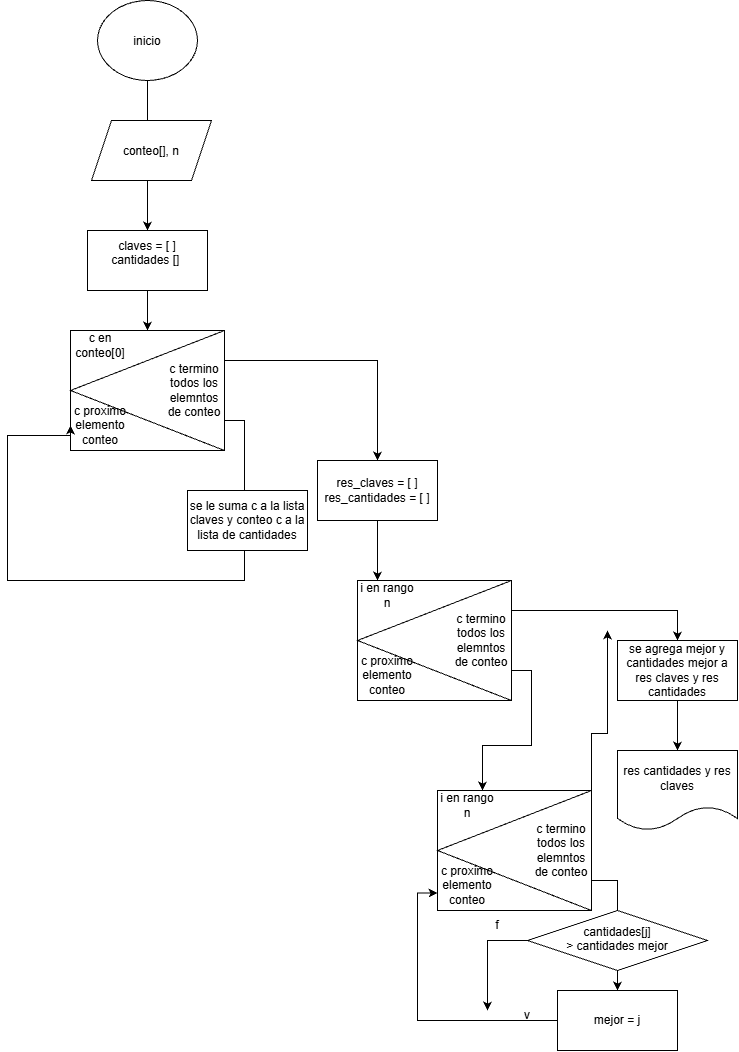

The diagram above was exported from draw.io. Its source (the exported page's mxGraphModel, read from the mxfile embedded in the PNG):
<mxGraphModel dx="1246" dy="1904" grid="1" gridSize="10" guides="1" tooltips="1" connect="1" arrows="1" fold="1" page="1" pageScale="1" pageWidth="827" pageHeight="1169" math="0" shadow="0">
  <root>
    <mxCell id="0" />
    <mxCell id="1" parent="0" />
    <mxCell id="AIc-MbcxqHqBlMw1oexy-3" edge="1" parent="1" source="AIc-MbcxqHqBlMw1oexy-1" style="edgeStyle=orthogonalEdgeStyle;rounded=0;orthogonalLoop=1;jettySize=auto;html=1;defaultLabelBackgroundColor=page;" target="AIc-MbcxqHqBlMw1oexy-2" value="">
      <mxGeometry relative="1" as="geometry" />
    </mxCell>
    <mxCell id="AIc-MbcxqHqBlMw1oexy-1" parent="1" style="ellipse;whiteSpace=wrap;html=1;shapeInside=1;" value="inicio&lt;div&gt;&lt;br&gt;&lt;/div&gt;" vertex="1">
      <mxGeometry height="80" width="100" x="360" y="-90" as="geometry" />
    </mxCell>
    <mxCell id="AIc-MbcxqHqBlMw1oexy-9" edge="1" parent="1" source="AIc-MbcxqHqBlMw1oexy-2" style="edgeStyle=orthogonalEdgeStyle;rounded=0;orthogonalLoop=1;jettySize=auto;html=1;entryX=0.5;entryY=0;entryDx=0;entryDy=0;defaultLabelBackgroundColor=page;" target="AIc-MbcxqHqBlMw1oexy-4">
      <mxGeometry relative="1" as="geometry" />
    </mxCell>
    <mxCell id="AIc-MbcxqHqBlMw1oexy-2" parent="1" style="whiteSpace=wrap;html=1;" value="claves = [ ]&lt;div&gt;cantidades []&amp;nbsp;&lt;/div&gt;&lt;div&gt;&lt;br&gt;&lt;/div&gt;" vertex="1">
      <mxGeometry height="60" width="120" x="350" y="140" as="geometry" />
    </mxCell>
    <mxCell id="AIc-MbcxqHqBlMw1oexy-4" parent="1" style="whiteSpace=wrap;html=1;" value="" vertex="1">
      <mxGeometry height="120" width="154" x="333" y="240" as="geometry" />
    </mxCell>
    <mxCell id="AIc-MbcxqHqBlMw1oexy-10" edge="1" parent="1" source="AIc-MbcxqHqBlMw1oexy-5" style="edgeStyle=orthogonalEdgeStyle;rounded=0;orthogonalLoop=1;jettySize=auto;html=1;exitX=0;exitY=0.25;exitDx=0;exitDy=0;defaultLabelBackgroundColor=page;entryX=0;entryY=0.5;entryDx=0;entryDy=0;" target="AIc-MbcxqHqBlMw1oexy-8">
      <mxGeometry relative="1" x="-0.2515" as="geometry">
        <Array as="points">
          <mxPoint x="507" y="330" />
          <mxPoint x="507" y="490" />
          <mxPoint x="270" y="490" />
          <mxPoint x="270" y="345" />
        </Array>
        <mxPoint x="270" y="410" as="targetPoint" />
      </mxGeometry>
    </mxCell>
    <mxCell id="AIc-MbcxqHqBlMw1oexy-13" edge="1" parent="1" source="AIc-MbcxqHqBlMw1oexy-5" style="edgeStyle=orthogonalEdgeStyle;rounded=0;orthogonalLoop=1;jettySize=auto;html=1;exitX=0;exitY=0.75;exitDx=0;exitDy=0;defaultLabelBackgroundColor=page;">
      <mxGeometry relative="1" as="geometry">
        <mxPoint x="640" y="370" as="targetPoint" />
      </mxGeometry>
    </mxCell>
    <mxCell id="AIc-MbcxqHqBlMw1oexy-5" parent="1" style="triangle;whiteSpace=wrap;html=1;shapeInside=1;rotation=-180;" value="" vertex="1">
      <mxGeometry height="120" width="154" x="333" y="240" as="geometry" />
    </mxCell>
    <mxCell id="AIc-MbcxqHqBlMw1oexy-6" parent="1" style="text;html=1;whiteSpace=wrap;strokeColor=none;fillColor=none;align=center;verticalAlign=middle;rounded=0;" value="c en conteo[0]" vertex="1">
      <mxGeometry height="30" width="60" x="333" y="240" as="geometry" />
    </mxCell>
    <mxCell id="AIc-MbcxqHqBlMw1oexy-7" parent="1" style="text;html=1;whiteSpace=wrap;strokeColor=none;fillColor=none;align=center;verticalAlign=middle;rounded=0;" value="c termino todos los elemntos de conteo" vertex="1">
      <mxGeometry height="30" width="60" x="427" y="285" as="geometry" />
    </mxCell>
    <mxCell id="AIc-MbcxqHqBlMw1oexy-8" parent="1" style="text;html=1;whiteSpace=wrap;strokeColor=none;fillColor=none;align=center;verticalAlign=middle;rounded=0;" value="c proximo elemento conteo" vertex="1">
      <mxGeometry height="30" width="60" x="333" y="320" as="geometry" />
    </mxCell>
    <mxCell id="AIc-MbcxqHqBlMw1oexy-11" parent="1" style="whiteSpace=wrap;html=1;" value="se le suma c a la lista claves y conteo c a la lista de cantidades" vertex="1">
      <mxGeometry height="60" width="120" x="450" y="400" as="geometry" />
    </mxCell>
    <mxCell id="AIc-MbcxqHqBlMw1oexy-15" edge="1" parent="1" source="AIc-MbcxqHqBlMw1oexy-14" style="edgeStyle=orthogonalEdgeStyle;rounded=0;orthogonalLoop=1;jettySize=auto;html=1;defaultLabelBackgroundColor=page;">
      <mxGeometry relative="1" as="geometry">
        <mxPoint x="640" y="490" as="targetPoint" />
      </mxGeometry>
    </mxCell>
    <mxCell id="AIc-MbcxqHqBlMw1oexy-14" parent="1" style="whiteSpace=wrap;html=1;" value="res_claves = [ ]&lt;div&gt;res_cantidades = [ ]&lt;/div&gt;" vertex="1">
      <mxGeometry height="60" width="120" x="580" y="370" as="geometry" />
    </mxCell>
    <mxCell id="AIc-MbcxqHqBlMw1oexy-16" parent="1" style="whiteSpace=wrap;html=1;" value="" vertex="1">
      <mxGeometry height="120" width="154" x="620" y="490" as="geometry" />
    </mxCell>
    <mxCell id="AIc-MbcxqHqBlMw1oexy-22" edge="1" parent="1" source="AIc-MbcxqHqBlMw1oexy-17" style="edgeStyle=orthogonalEdgeStyle;rounded=0;orthogonalLoop=1;jettySize=auto;html=1;exitX=0;exitY=0.75;exitDx=0;exitDy=0;defaultLabelBackgroundColor=page;">
      <mxGeometry relative="1" as="geometry">
        <Array as="points">
          <mxPoint x="940" y="520" />
        </Array>
        <mxPoint x="940" y="550" as="targetPoint" />
      </mxGeometry>
    </mxCell>
    <mxCell id="AIc-MbcxqHqBlMw1oexy-27" edge="1" parent="1" source="AIc-MbcxqHqBlMw1oexy-17" style="edgeStyle=orthogonalEdgeStyle;rounded=0;orthogonalLoop=1;jettySize=auto;html=1;exitX=0;exitY=0.25;exitDx=0;exitDy=0;defaultLabelBackgroundColor=page;entryX=0.75;entryY=0;entryDx=0;entryDy=0;" target="AIc-MbcxqHqBlMw1oexy-30">
      <mxGeometry relative="1" as="geometry">
        <mxPoint x="799.9999999999998" y="700" as="targetPoint" />
      </mxGeometry>
    </mxCell>
    <mxCell id="AIc-MbcxqHqBlMw1oexy-17" parent="1" style="triangle;whiteSpace=wrap;html=1;shapeInside=1;rotation=-180;" value="" vertex="1">
      <mxGeometry height="120" width="154" x="620" y="490" as="geometry" />
    </mxCell>
    <mxCell id="AIc-MbcxqHqBlMw1oexy-18" parent="1" style="text;html=1;whiteSpace=wrap;strokeColor=none;fillColor=none;align=center;verticalAlign=middle;rounded=0;" value="i en rango n" vertex="1">
      <mxGeometry height="30" width="60" x="620" y="490" as="geometry" />
    </mxCell>
    <mxCell id="AIc-MbcxqHqBlMw1oexy-19" parent="1" style="text;html=1;whiteSpace=wrap;strokeColor=none;fillColor=none;align=center;verticalAlign=middle;rounded=0;" value="c termino todos los elemntos de conteo" vertex="1">
      <mxGeometry height="30" width="60" x="714" y="535" as="geometry" />
    </mxCell>
    <mxCell id="AIc-MbcxqHqBlMw1oexy-20" parent="1" style="text;html=1;whiteSpace=wrap;strokeColor=none;fillColor=none;align=center;verticalAlign=middle;rounded=0;" value="c proximo elemento conteo" vertex="1">
      <mxGeometry height="30" width="60" x="620" y="570" as="geometry" />
    </mxCell>
    <mxCell id="AIc-MbcxqHqBlMw1oexy-21" parent="1" style="shape=parallelogram;perimeter=parallelogramPerimeter;whiteSpace=wrap;html=1;shapeInside=1;fixedSize=1;" value="conteo[], n" vertex="1">
      <mxGeometry height="60" width="120" x="354" y="30" as="geometry" />
    </mxCell>
    <mxCell id="AIc-MbcxqHqBlMw1oexy-24" parent="1" style="shape=document;whiteSpace=wrap;html=1;boundedLbl=1;" value="res cantidades y res claves" vertex="1">
      <mxGeometry height="80" width="120" x="880" y="660" as="geometry" />
    </mxCell>
    <mxCell id="AIc-MbcxqHqBlMw1oexy-26" edge="1" parent="1" source="AIc-MbcxqHqBlMw1oexy-25" style="edgeStyle=orthogonalEdgeStyle;rounded=0;orthogonalLoop=1;jettySize=auto;html=1;entryX=0.5;entryY=0;entryDx=0;entryDy=0;defaultLabelBackgroundColor=page;" target="AIc-MbcxqHqBlMw1oexy-24">
      <mxGeometry relative="1" as="geometry" />
    </mxCell>
    <mxCell id="AIc-MbcxqHqBlMw1oexy-25" parent="1" style="whiteSpace=wrap;html=1;" value="se agrega mejor y cantidades mejor a res claves y res cantidades" vertex="1">
      <mxGeometry height="60" width="120" x="880" y="550" as="geometry" />
    </mxCell>
    <mxCell id="AIc-MbcxqHqBlMw1oexy-28" parent="1" style="whiteSpace=wrap;html=1;" value="" vertex="1">
      <mxGeometry height="120" width="154" x="700" y="700" as="geometry" />
    </mxCell>
    <mxCell id="AIc-MbcxqHqBlMw1oexy-34" edge="1" parent="1" source="AIc-MbcxqHqBlMw1oexy-29" style="edgeStyle=orthogonalEdgeStyle;rounded=0;orthogonalLoop=1;jettySize=auto;html=1;exitX=0;exitY=0.25;exitDx=0;exitDy=0;defaultLabelBackgroundColor=page;" target="AIc-MbcxqHqBlMw1oexy-35">
      <mxGeometry relative="1" as="geometry" />
    </mxCell>
    <mxCell id="AIc-MbcxqHqBlMw1oexy-29" parent="1" style="triangle;whiteSpace=wrap;html=1;shapeInside=1;rotation=-180;" value="" vertex="1">
      <mxGeometry height="120" width="154" x="700" y="700" as="geometry" />
    </mxCell>
    <mxCell id="AIc-MbcxqHqBlMw1oexy-30" parent="1" style="text;html=1;whiteSpace=wrap;strokeColor=none;fillColor=none;align=center;verticalAlign=middle;rounded=0;" value="i en rango n" vertex="1">
      <mxGeometry height="30" width="60" x="700" y="700" as="geometry" />
    </mxCell>
    <mxCell id="AIc-MbcxqHqBlMw1oexy-33" edge="1" parent="1" source="AIc-MbcxqHqBlMw1oexy-31" style="edgeStyle=orthogonalEdgeStyle;rounded=0;orthogonalLoop=1;jettySize=auto;html=1;exitX=1;exitY=0;exitDx=0;exitDy=0;defaultLabelBackgroundColor=page;">
      <mxGeometry relative="1" as="geometry">
        <mxPoint x="870" y="540" as="targetPoint" />
      </mxGeometry>
    </mxCell>
    <mxCell id="AIc-MbcxqHqBlMw1oexy-31" parent="1" style="text;html=1;whiteSpace=wrap;strokeColor=none;fillColor=none;align=center;verticalAlign=middle;rounded=0;" value="c termino todos los elemntos de conteo" vertex="1">
      <mxGeometry height="30" width="60" x="794" y="745" as="geometry" />
    </mxCell>
    <mxCell id="AIc-MbcxqHqBlMw1oexy-32" parent="1" style="text;html=1;whiteSpace=wrap;strokeColor=none;fillColor=none;align=center;verticalAlign=middle;rounded=0;" value="c proximo elemento conteo" vertex="1">
      <mxGeometry height="30" width="60" x="700" y="780" as="geometry" />
    </mxCell>
    <mxCell id="AIc-MbcxqHqBlMw1oexy-36" edge="1" parent="1" source="AIc-MbcxqHqBlMw1oexy-35" style="edgeStyle=orthogonalEdgeStyle;rounded=0;orthogonalLoop=1;jettySize=auto;html=1;defaultLabelBackgroundColor=page;entryX=0;entryY=0.75;entryDx=0;entryDy=0;" target="AIc-MbcxqHqBlMw1oexy-32">
      <mxGeometry relative="1" x="-0.1111" as="geometry">
        <mxPoint x="680" y="810" as="targetPoint" />
      </mxGeometry>
    </mxCell>
    <mxCell id="AIc-MbcxqHqBlMw1oexy-35" parent="1" style="whiteSpace=wrap;html=1;" value="mejor = j" vertex="1">
      <mxGeometry height="60" width="120" x="820" y="900" as="geometry" />
    </mxCell>
    <mxCell id="AIc-MbcxqHqBlMw1oexy-39" edge="1" parent="1" source="AIc-MbcxqHqBlMw1oexy-37" style="edgeStyle=orthogonalEdgeStyle;rounded=0;orthogonalLoop=1;jettySize=auto;html=1;defaultLabelBackgroundColor=page;">
      <mxGeometry relative="1" as="geometry">
        <mxPoint x="750" y="920" as="targetPoint" />
      </mxGeometry>
    </mxCell>
    <mxCell id="AIc-MbcxqHqBlMw1oexy-37" parent="1" style="rhombus;whiteSpace=wrap;html=1;shapeInside=1;" value="cantidades[j] &amp;gt; cantidades mejor" vertex="1">
      <mxGeometry height="60" width="180" x="790" y="820" as="geometry" />
    </mxCell>
    <mxCell id="AIc-MbcxqHqBlMw1oexy-40" parent="1" style="text;html=1;whiteSpace=wrap;strokeColor=none;fillColor=none;align=center;verticalAlign=middle;rounded=0;" value="f" vertex="1">
      <mxGeometry height="30" width="60" x="730" y="820" as="geometry" />
    </mxCell>
    <mxCell id="AIc-MbcxqHqBlMw1oexy-41" parent="1" style="text;html=1;whiteSpace=wrap;strokeColor=none;fillColor=none;align=center;verticalAlign=middle;rounded=0;" value="v" vertex="1">
      <mxGeometry height="30" width="60" x="760" y="910" as="geometry" />
    </mxCell>
  </root>
</mxGraphModel>